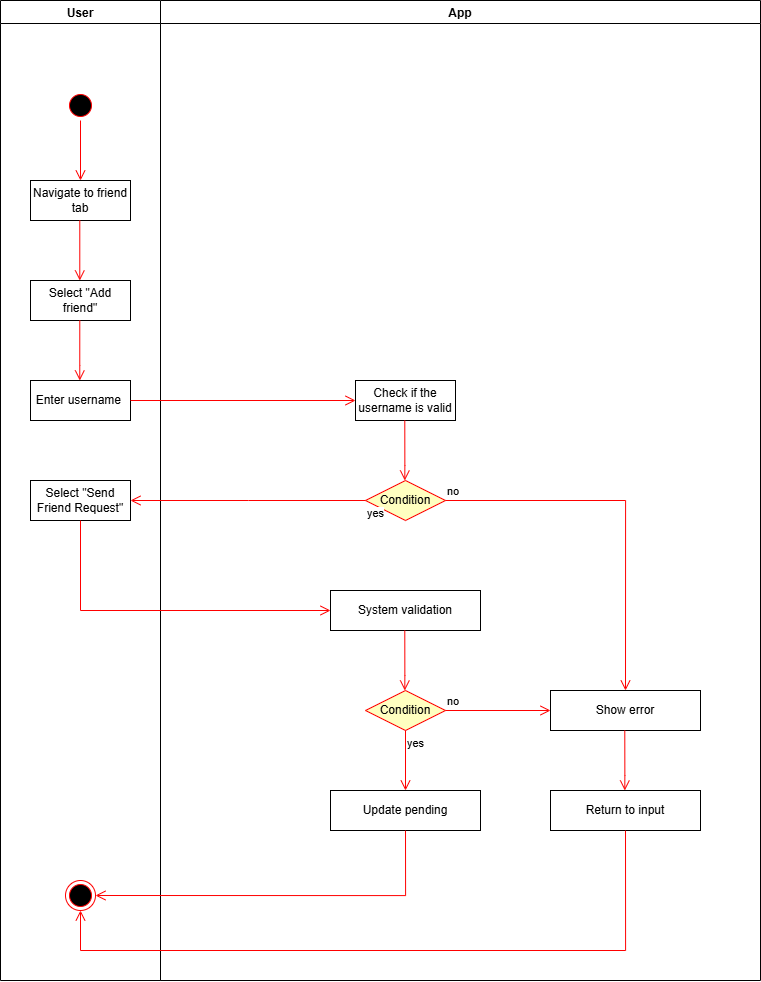

The diagram above was exported from draw.io. Its source (the exported page's mxGraphModel, read from the mxfile embedded in the PNG):
<mxGraphModel dx="1898" dy="1020" grid="0" gridSize="10" guides="1" tooltips="1" connect="1" arrows="1" fold="1" page="1" pageScale="1" pageWidth="3300" pageHeight="4681" background="none" math="0" shadow="0">
  <root>
    <mxCell id="0" />
    <mxCell id="1" parent="0" />
    <mxCell id="GtcVgrTRcLVKQg7P6BU7-4" value="User" style="swimlane;" parent="1" vertex="1">
      <mxGeometry x="140" y="150" width="160" height="980" as="geometry" />
    </mxCell>
    <mxCell id="GtcVgrTRcLVKQg7P6BU7-6" value="" style="ellipse;html=1;shape=startState;fillColor=#000000;strokeColor=#ff0000;" parent="GtcVgrTRcLVKQg7P6BU7-4" vertex="1">
      <mxGeometry x="65" y="90" width="30" height="30" as="geometry" />
    </mxCell>
    <mxCell id="GtcVgrTRcLVKQg7P6BU7-7" value="" style="edgeStyle=orthogonalEdgeStyle;html=1;verticalAlign=bottom;endArrow=open;endSize=8;strokeColor=#ff0000;rounded=0;entryX=0.5;entryY=0;entryDx=0;entryDy=0;" parent="GtcVgrTRcLVKQg7P6BU7-4" source="GtcVgrTRcLVKQg7P6BU7-6" target="GtcVgrTRcLVKQg7P6BU7-10" edge="1">
      <mxGeometry relative="1" as="geometry">
        <mxPoint x="80" y="145" as="targetPoint" />
        <Array as="points" />
      </mxGeometry>
    </mxCell>
    <mxCell id="GtcVgrTRcLVKQg7P6BU7-10" value="Navigate to friend tab" style="whiteSpace=wrap;html=1;align=center;" parent="GtcVgrTRcLVKQg7P6BU7-4" vertex="1">
      <mxGeometry x="30" y="180" width="100" height="40" as="geometry" />
    </mxCell>
    <mxCell id="GtcVgrTRcLVKQg7P6BU7-11" value="" style="edgeStyle=orthogonalEdgeStyle;html=1;verticalAlign=bottom;endArrow=open;endSize=8;strokeColor=#ff0000;rounded=0;" parent="GtcVgrTRcLVKQg7P6BU7-4" edge="1">
      <mxGeometry relative="1" as="geometry">
        <mxPoint x="79.29" y="280" as="targetPoint" />
        <mxPoint x="79.29" y="220" as="sourcePoint" />
      </mxGeometry>
    </mxCell>
    <mxCell id="GtcVgrTRcLVKQg7P6BU7-12" value="Select &quot;Add friend&quot;" style="whiteSpace=wrap;html=1;align=center;" parent="GtcVgrTRcLVKQg7P6BU7-4" vertex="1">
      <mxGeometry x="30" y="280" width="100" height="40" as="geometry" />
    </mxCell>
    <mxCell id="GtcVgrTRcLVKQg7P6BU7-14" value="" style="edgeStyle=orthogonalEdgeStyle;html=1;verticalAlign=bottom;endArrow=open;endSize=8;strokeColor=#ff0000;rounded=0;" parent="GtcVgrTRcLVKQg7P6BU7-4" edge="1">
      <mxGeometry relative="1" as="geometry">
        <mxPoint x="79.29" y="380" as="targetPoint" />
        <mxPoint x="79.29" y="320" as="sourcePoint" />
        <Array as="points">
          <mxPoint x="79.79" y="365" />
          <mxPoint x="79.79" y="365" />
        </Array>
      </mxGeometry>
    </mxCell>
    <mxCell id="GtcVgrTRcLVKQg7P6BU7-15" value="Enter username&amp;nbsp;" style="whiteSpace=wrap;html=1;align=center;" parent="GtcVgrTRcLVKQg7P6BU7-4" vertex="1">
      <mxGeometry x="30" y="380" width="100" height="40" as="geometry" />
    </mxCell>
    <mxCell id="GtcVgrTRcLVKQg7P6BU7-21" value="Select &quot;Send Friend Request&quot;" style="whiteSpace=wrap;html=1;align=center;" parent="GtcVgrTRcLVKQg7P6BU7-4" vertex="1">
      <mxGeometry x="30" y="480" width="100" height="40" as="geometry" />
    </mxCell>
    <mxCell id="GtcVgrTRcLVKQg7P6BU7-49" value="" style="ellipse;html=1;shape=endState;fillColor=#000000;strokeColor=#ff0000;" parent="GtcVgrTRcLVKQg7P6BU7-4" vertex="1">
      <mxGeometry x="65" y="880" width="30" height="30" as="geometry" />
    </mxCell>
    <mxCell id="GtcVgrTRcLVKQg7P6BU7-26" value="App" style="swimlane;" parent="1" vertex="1">
      <mxGeometry x="300" y="150" width="600" height="980" as="geometry" />
    </mxCell>
    <mxCell id="GtcVgrTRcLVKQg7P6BU7-32" value="System validation" style="whiteSpace=wrap;html=1;align=center;" parent="GtcVgrTRcLVKQg7P6BU7-26" vertex="1">
      <mxGeometry x="170" y="590" width="150" height="40" as="geometry" />
    </mxCell>
    <mxCell id="GtcVgrTRcLVKQg7P6BU7-41" value="" style="edgeStyle=orthogonalEdgeStyle;html=1;verticalAlign=bottom;endArrow=open;endSize=8;strokeColor=#ff0000;rounded=0;" parent="GtcVgrTRcLVKQg7P6BU7-26" edge="1">
      <mxGeometry relative="1" as="geometry">
        <mxPoint x="244.29" y="690" as="targetPoint" />
        <mxPoint x="244.29" y="630" as="sourcePoint" />
        <Array as="points">
          <mxPoint x="244.79" y="675" />
          <mxPoint x="244.79" y="675" />
        </Array>
      </mxGeometry>
    </mxCell>
    <mxCell id="GtcVgrTRcLVKQg7P6BU7-42" value="Condition" style="rhombus;whiteSpace=wrap;html=1;fontColor=#000000;fillColor=#ffffc0;strokeColor=#ff0000;" parent="GtcVgrTRcLVKQg7P6BU7-26" vertex="1">
      <mxGeometry x="205" y="690" width="80" height="40" as="geometry" />
    </mxCell>
    <mxCell id="GtcVgrTRcLVKQg7P6BU7-45" value="Show error" style="whiteSpace=wrap;html=1;align=center;" parent="GtcVgrTRcLVKQg7P6BU7-26" vertex="1">
      <mxGeometry x="390" y="690" width="150" height="40" as="geometry" />
    </mxCell>
    <mxCell id="GtcVgrTRcLVKQg7P6BU7-46" value="" style="edgeStyle=orthogonalEdgeStyle;html=1;verticalAlign=bottom;endArrow=open;endSize=8;strokeColor=#ff0000;rounded=0;" parent="GtcVgrTRcLVKQg7P6BU7-26" edge="1">
      <mxGeometry relative="1" as="geometry">
        <mxPoint x="464.29" y="790" as="targetPoint" />
        <mxPoint x="464.29" y="730" as="sourcePoint" />
        <Array as="points">
          <mxPoint x="464.79" y="775" />
          <mxPoint x="464.79" y="775" />
        </Array>
      </mxGeometry>
    </mxCell>
    <mxCell id="GtcVgrTRcLVKQg7P6BU7-47" value="Return to input" style="whiteSpace=wrap;html=1;align=center;" parent="GtcVgrTRcLVKQg7P6BU7-26" vertex="1">
      <mxGeometry x="390" y="790" width="150" height="40" as="geometry" />
    </mxCell>
    <mxCell id="GtcVgrTRcLVKQg7P6BU7-43" value="no" style="edgeStyle=orthogonalEdgeStyle;html=1;align=left;verticalAlign=bottom;endArrow=open;endSize=8;strokeColor=#ff0000;rounded=0;entryX=0;entryY=0.5;entryDx=0;entryDy=0;" parent="GtcVgrTRcLVKQg7P6BU7-26" source="GtcVgrTRcLVKQg7P6BU7-42" target="GtcVgrTRcLVKQg7P6BU7-45" edge="1">
      <mxGeometry x="-1" relative="1" as="geometry">
        <mxPoint x="465" y="650" as="targetPoint" />
        <mxPoint x="330" y="570" as="sourcePoint" />
        <Array as="points">
          <mxPoint x="390" y="710" />
        </Array>
      </mxGeometry>
    </mxCell>
    <mxCell id="GtcVgrTRcLVKQg7P6BU7-48" value="Update pending" style="whiteSpace=wrap;html=1;align=center;" parent="GtcVgrTRcLVKQg7P6BU7-26" vertex="1">
      <mxGeometry x="170" y="790" width="150" height="40" as="geometry" />
    </mxCell>
    <mxCell id="GtcVgrTRcLVKQg7P6BU7-54" value="Check if the username is valid" style="whiteSpace=wrap;html=1;align=center;" parent="GtcVgrTRcLVKQg7P6BU7-26" vertex="1">
      <mxGeometry x="195" y="380" width="100" height="40" as="geometry" />
    </mxCell>
    <mxCell id="GtcVgrTRcLVKQg7P6BU7-44" value="yes" style="edgeStyle=orthogonalEdgeStyle;html=1;align=left;verticalAlign=top;endArrow=open;endSize=8;strokeColor=#ff0000;rounded=0;entryX=0.5;entryY=0;entryDx=0;entryDy=0;" parent="GtcVgrTRcLVKQg7P6BU7-26" source="GtcVgrTRcLVKQg7P6BU7-42" target="GtcVgrTRcLVKQg7P6BU7-48" edge="1">
      <mxGeometry x="-1" relative="1" as="geometry">
        <mxPoint x="245" y="650" as="targetPoint" />
      </mxGeometry>
    </mxCell>
    <mxCell id="GtcVgrTRcLVKQg7P6BU7-56" value="" style="edgeStyle=orthogonalEdgeStyle;html=1;verticalAlign=bottom;endArrow=open;endSize=8;strokeColor=#ff0000;rounded=0;" parent="GtcVgrTRcLVKQg7P6BU7-26" edge="1">
      <mxGeometry relative="1" as="geometry">
        <mxPoint x="244.29000000000002" y="480" as="targetPoint" />
        <mxPoint x="244.29000000000002" y="420" as="sourcePoint" />
        <Array as="points">
          <mxPoint x="244.79000000000002" y="465" />
          <mxPoint x="244.79000000000002" y="465" />
        </Array>
      </mxGeometry>
    </mxCell>
    <mxCell id="GtcVgrTRcLVKQg7P6BU7-57" value="Condition" style="rhombus;whiteSpace=wrap;html=1;fontColor=#000000;fillColor=#ffffc0;strokeColor=#ff0000;" parent="GtcVgrTRcLVKQg7P6BU7-26" vertex="1">
      <mxGeometry x="205" y="480" width="80" height="40" as="geometry" />
    </mxCell>
    <mxCell id="GtcVgrTRcLVKQg7P6BU7-58" value="no" style="edgeStyle=orthogonalEdgeStyle;html=1;align=left;verticalAlign=bottom;endArrow=open;endSize=8;strokeColor=#ff0000;rounded=0;entryX=0.5;entryY=0;entryDx=0;entryDy=0;" parent="GtcVgrTRcLVKQg7P6BU7-26" source="GtcVgrTRcLVKQg7P6BU7-57" target="GtcVgrTRcLVKQg7P6BU7-45" edge="1">
      <mxGeometry x="-1" relative="1" as="geometry">
        <mxPoint x="470" y="470" as="targetPoint" />
      </mxGeometry>
    </mxCell>
    <mxCell id="GtcVgrTRcLVKQg7P6BU7-59" value="yes" style="edgeStyle=orthogonalEdgeStyle;html=1;align=left;verticalAlign=top;endArrow=open;endSize=8;strokeColor=#ff0000;rounded=0;" parent="GtcVgrTRcLVKQg7P6BU7-26" source="GtcVgrTRcLVKQg7P6BU7-57" edge="1">
      <mxGeometry x="-1" relative="1" as="geometry">
        <mxPoint x="-30" y="500" as="targetPoint" />
      </mxGeometry>
    </mxCell>
    <mxCell id="GtcVgrTRcLVKQg7P6BU7-53" value="" style="edgeStyle=orthogonalEdgeStyle;html=1;verticalAlign=bottom;endArrow=open;endSize=8;strokeColor=#ff0000;rounded=0;exitX=0.5;exitY=1;exitDx=0;exitDy=0;entryX=0.5;entryY=1;entryDx=0;entryDy=0;" parent="1" source="GtcVgrTRcLVKQg7P6BU7-47" target="GtcVgrTRcLVKQg7P6BU7-49" edge="1">
      <mxGeometry relative="1" as="geometry">
        <mxPoint x="764.5" y="1010" as="targetPoint" />
        <mxPoint x="764.5" y="950" as="sourcePoint" />
        <Array as="points">
          <mxPoint x="765" y="1100" />
          <mxPoint x="220" y="1100" />
        </Array>
      </mxGeometry>
    </mxCell>
    <mxCell id="GtcVgrTRcLVKQg7P6BU7-50" value="" style="edgeStyle=orthogonalEdgeStyle;html=1;verticalAlign=bottom;endArrow=open;endSize=8;strokeColor=#ff0000;rounded=0;entryX=1;entryY=0.5;entryDx=0;entryDy=0;exitX=0.5;exitY=1;exitDx=0;exitDy=0;" parent="1" source="GtcVgrTRcLVKQg7P6BU7-48" target="GtcVgrTRcLVKQg7P6BU7-49" edge="1">
      <mxGeometry relative="1" as="geometry">
        <mxPoint x="544.5" y="900" as="targetPoint" />
        <mxPoint x="545" y="990" as="sourcePoint" />
        <Array as="points">
          <mxPoint x="545" y="1045" />
        </Array>
      </mxGeometry>
    </mxCell>
    <mxCell id="GtcVgrTRcLVKQg7P6BU7-19" value="" style="edgeStyle=orthogonalEdgeStyle;html=1;verticalAlign=bottom;endArrow=open;endSize=8;strokeColor=#ff0000;rounded=0;exitX=1;exitY=0.5;exitDx=0;exitDy=0;entryX=0;entryY=0.5;entryDx=0;entryDy=0;" parent="1" source="GtcVgrTRcLVKQg7P6BU7-15" target="GtcVgrTRcLVKQg7P6BU7-54" edge="1">
      <mxGeometry relative="1" as="geometry">
        <mxPoint x="219.5" y="600" as="targetPoint" />
        <mxPoint x="219.5" y="540" as="sourcePoint" />
        <Array as="points" />
      </mxGeometry>
    </mxCell>
    <mxCell id="GtcVgrTRcLVKQg7P6BU7-30" value="" style="edgeStyle=orthogonalEdgeStyle;html=1;verticalAlign=bottom;endArrow=open;endSize=8;strokeColor=#ff0000;rounded=0;entryX=0;entryY=0.5;entryDx=0;entryDy=0;exitX=0.5;exitY=1;exitDx=0;exitDy=0;" parent="1" source="GtcVgrTRcLVKQg7P6BU7-21" target="GtcVgrTRcLVKQg7P6BU7-32" edge="1">
      <mxGeometry relative="1" as="geometry">
        <mxPoint x="370" y="620" as="targetPoint" />
        <mxPoint x="270" y="620" as="sourcePoint" />
        <Array as="points">
          <mxPoint x="220" y="760" />
        </Array>
      </mxGeometry>
    </mxCell>
  </root>
</mxGraphModel>